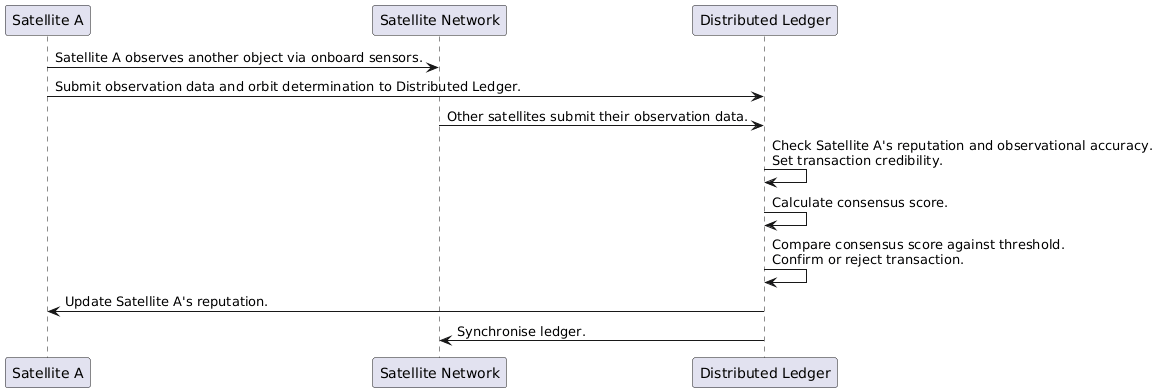

The diagram above was rendered by PlantUML. Its source (embedded in the PNG):
@startuml
participant "Satellite A" as sata
participant "Satellite Network" as network
participant "Distributed Ledger" as ledger

sata -> network: Satellite A observes another object via onboard sensors.
sata -> ledger: Submit observation data and orbit determination to Distributed Ledger.
network -> ledger: Other satellites submit their observation data.
ledger -> ledger: Check Satellite A's reputation and observational accuracy. \nSet transaction credibility.
ledger -> ledger: Calculate consensus score.
ledger -> ledger: Compare consensus score against threshold. \nConfirm or reject transaction.
ledger -> sata: Update Satellite A's reputation.
ledger -> network: Synchronise ledger.
@enduml